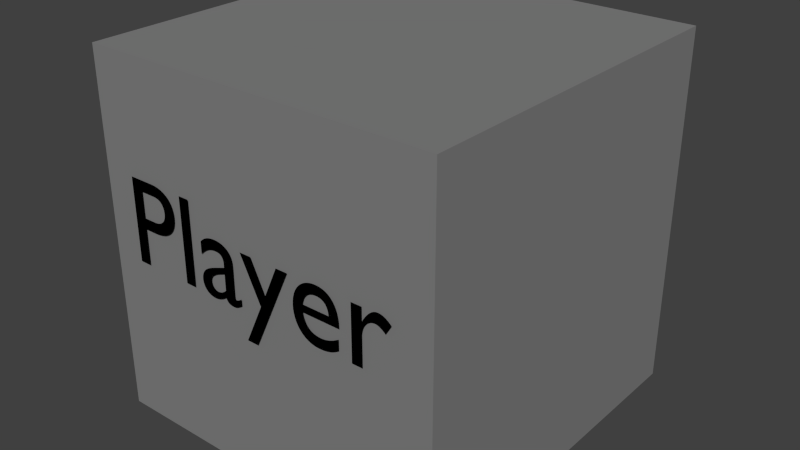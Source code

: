 # Source: fb_abstract_player.blend  (saved by Blender 2.72.0; exported with 4.5.12 LTS)
import bpy
from mathutils import Matrix  # noqa: F401  (used for matrix-valued properties, if any)

bpy.ops.wm.read_factory_settings(use_empty=True)
scene = bpy.context.scene
scene.name = 'Scene'

# ---- collections
col_collection_1 = bpy.data.collections.new('Collection 1'); scene.collection.children.link(col_collection_1)

# ---- materials (node trees are filled in below, after node groups)
mat_material = bpy.data.materials.new('Material')
mat_material.alpha_threshold = 0.0
mat_material.diffuse_color = (0.2266, 0.2266, 0.2266, 1.0)
mat_material.roughness = 0.5
mat_material.line_color = (0.0, 0.0, 0.0, 1.0)
mat_material_002 = bpy.data.materials.new('Material.002')
mat_material_002.alpha_threshold = 0.0
mat_material_002.roughness = 0.5

# ---- material node trees
mat_material_002.use_nodes = True; mat_material_002.node_tree.nodes.clear()
_N = mat_material_002.node_tree.nodes; _L = mat_material_002.node_tree.links
n0 = _N.new('ShaderNodeOutputMaterial'); n0.name = 'Material Output'; n0.location = (300, 300)
n1 = _N.new('ShaderNodeBsdfDiffuse'); n1.name = 'Diffuse BSDF'; n1.location = (10, 300)
n1.inputs[0].default_value = (0.0, 0.0, 0.0, 1.0)
_L.new(n1.outputs[0], n0.inputs[0])
n0.is_active_output = True

# ---- world
world_world = bpy.data.worlds.new('World'); scene.world = world_world
world_world.color = (0.05088, 0.05088, 0.05088)
world_world.use_sun_shadow = False
world_world.sun_shadow_jitter_overblur = 0.0
world_world.cycles.sampling_method = 'MANUAL'
world_world.cycles.sample_map_resolution = 256

# ---- meshes
me_cube = bpy.data.meshes.new('Cube')
me_cube.from_pydata([(1.0, 1.0, -1.0), (1.0, -1.0, -1.0), (-1.0, -1.0, -1.0), (-1.0, 1.0, -1.0), (1.0, 1.0, 1.0), (1.0, -1.0, 1.0), (-1.0, -1.0, 1.0), (-1.0, 1.0, 1.0)], [], [(0, 1, 2, 3), (4, 7, 6, 5), (0, 4, 5, 1), (1, 5, 6, 2), (2, 6, 7, 3), (4, 0, 3, 7)])
me_cube.materials.append(mat_material)
me_cube.use_remesh_preserve_volume = False
me_cube.use_remesh_preserve_attributes = False
me_cube.use_mirror_vertex_groups = False
me_cube.update()

# ---- curves / text
txt_text = bpy.data.curves.new('Text', 'FONT')
txt_text.dimensions = '2D'
txt_text.body = 'Player'
txt_text.materials.append(mat_material_002)
txt_text.use_path_clamp = True
txt_text.bevel_resolution = 0

# ---- objects
ob_cube = bpy.data.objects.new('Cube', me_cube)
ob_text = bpy.data.objects.new('Text', txt_text)

# ---- transforms, parenting, visibility, modifiers, constraints
ob_cube.location = (0.0, 0.0, 1.5)
ob_cube.scale = (1.5, 1.5, 1.5)
ob_cube.lock_rotations_4d = False
ob_cube.empty_display_type = 'ARROWS'
ob_cube.lineart.crease_threshold = 0.0
ob_text.parent = ob_cube
ob_text.matrix_parent_inverse = Matrix(((0.6667, 0.0, 0.0, 0.0), (0.0, 0.6667, 0.0, 0.0), (0.0, 0.0, 0.6667, -1.0), (0.0, 0.0, 0.0, 1.0)))
ob_text.location = (-1.277, -1.517, 1.402)
ob_text.rotation_euler = (1.571, 0.0, 0.0)
ob_text.lineart.crease_threshold = 0.0

# ---- collection membership
col_collection_1.objects.link(ob_cube)
col_collection_1.objects.link(ob_text)

# ---- scene / render settings (as saved in the file)
scene.frame_start = 1; scene.frame_end = 250; scene.frame_set(1)
scene.render.engine = 'CYCLES'
scene.render.resolution_percentage = 50
scene.render.dither_intensity = 0.0
scene.cycles.use_denoising = False
scene.cycles.samples = 10
scene.cycles.sampling_pattern = 'TABULATED_SOBOL'
scene.cycles.light_sampling_threshold = 0.0
scene.cycles.use_adaptive_sampling = False
scene.cycles.use_light_tree = False
scene.cycles.blur_glossy = 0.0
scene.cycles.pixel_filter_type = 'GAUSSIAN'
scene.cycles.sample_clamp_indirect = 0.0
scene.view_settings.view_transform = 'Standard'
bpy.context.view_layer.update()

# ---- added for rendering (the .blend has no active camera and no usable light): camera, sun
cam_auto = bpy.data.cameras.new('AutoCamera')
cam_auto.lens = 50.0
cam_auto.sensor_width = 36.0
cam_auto.clip_end = 1000.0
ob_auto_camera = bpy.data.objects.new('AutoCamera', cam_auto)
scene.collection.objects.link(ob_auto_camera)
ob_auto_camera.location = (4.81659, -5.7883, 5.35327)
ob_auto_camera.rotation_euler = (1.09748, -7.21219e-08, 0.694738)
scene.camera = ob_auto_camera
light_auto_sun = bpy.data.lights.new('AutoSun', 'SUN')
light_auto_sun.energy = 3.0
light_auto_sun.angle = 0.0523599
ob_auto_sun = bpy.data.objects.new('AutoSun', light_auto_sun)
scene.collection.objects.link(ob_auto_sun)
ob_auto_sun.rotation_euler = (0.872665, 0.174533, 0.523599)
bpy.context.view_layer.update()
